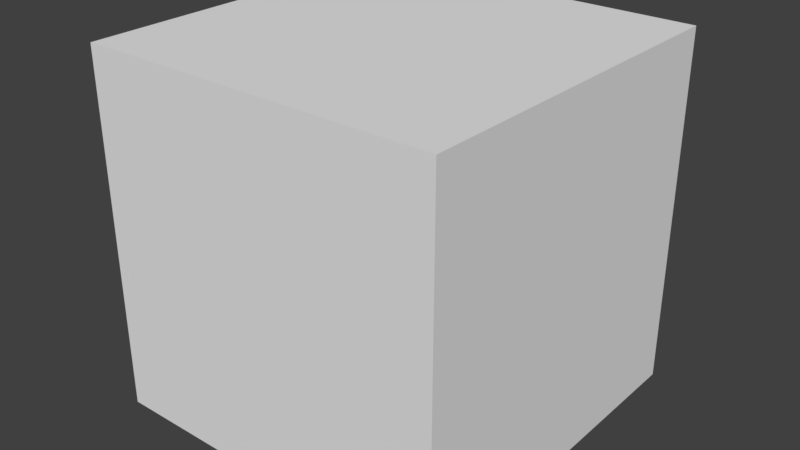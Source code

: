 # Source: dummy.blend  (saved by Blender 2.79.0; exported with 4.5.12 LTS)
import bpy
from mathutils import Matrix  # noqa: F401  (used for matrix-valued properties, if any)

bpy.ops.wm.read_factory_settings(use_empty=True)
scene = bpy.context.scene
scene.name = 'Scene'

# ---- collections
col_collection_1 = bpy.data.collections.new('Collection 1'); scene.collection.children.link(col_collection_1)

# ---- materials (node trees are filled in below, after node groups)
mat_material = bpy.data.materials.new('Material')
mat_material.alpha_threshold = 0.0
mat_material.use_transparent_shadow = False
mat_material.roughness = 0.5
mat_material.line_color = (0.0, 0.0, 0.0, 1.0)

# ---- material node trees

# ---- world
world_world = bpy.data.worlds.new('World'); scene.world = world_world
world_world.color = (0.05088, 0.05088, 0.05088)
world_world.use_sun_shadow = False
world_world.sun_shadow_jitter_overblur = 0.0
world_world.cycles.sampling_method = 'MANUAL'

# ---- meshes
me_cube = bpy.data.meshes.new('Cube')
me_cube.from_pydata([(1.0, 0.05253, -0.9846), (1.0, 0.05253, 1.015), (-1.0, 0.05253, 1.015), (-1.0, 0.05253, -0.9846), (1.0, 2.053, -0.9846), (1.0, 2.053, 1.015), (-1.0, 2.053, 1.015), (-1.0, 2.053, -0.9846)], [], [(0, 1, 2, 3), (4, 7, 6, 5), (0, 4, 5, 1), (1, 5, 6, 2), (2, 6, 7, 3), (4, 0, 3, 7)])
_uv = me_cube.uv_layers.new(name='UVMap')
_uv.uv.foreach_set('vector', [0.01515, 0.6818, 0.3182, 0.6818, 0.3182, 0.9848, 0.01515, 0.9848, 0.6515, 0.3485, 0.6515, 0.6515, 0.3485, 0.6515, 0.3485, 0.3485, 0.6515, 0.3182, 0.3485, 0.3182, 0.3485, 0.01515, 0.6515, 0.01515, 0.01515, 0.3182, 0.01515, 0.01515, 0.3182, 0.01515, 0.3182, 0.3182, 0.3182, 0.6515, 0.01515, 0.6515, 0.01515, 0.3485, 0.3182, 0.3485, 0.6818, 0.01515, 0.9848, 0.01515, 0.9848, 0.3182, 0.6818, 0.3182])
me_cube.materials.append(mat_material)
me_cube.use_remesh_preserve_volume = False
me_cube.use_remesh_preserve_attributes = False
me_cube.use_mirror_vertex_groups = False
me_cube.update()

# ---- objects
ob_cube = bpy.data.objects.new('Cube', me_cube)

# ---- transforms, parenting, visibility, modifiers, constraints
ob_cube.location = (0.0, 0.0, 0.0)
ob_cube.lock_rotations_4d = False
ob_cube.empty_display_type = 'ARROWS'
ob_cube.lineart.crease_threshold = 0.0

# ---- collection membership
col_collection_1.objects.link(ob_cube)

# ---- scene / render settings (as saved in the file)
scene.frame_start = 1; scene.frame_end = 250; scene.frame_set(1)
scene.render.engine = 'BLENDER_EEVEE_NEXT'
scene.render.resolution_percentage = 50
scene.render.dither_intensity = 0.0
scene.cycles.use_denoising = False
scene.cycles.samples = 128
scene.cycles.sampling_pattern = 'TABULATED_SOBOL'
scene.cycles.use_adaptive_sampling = False
scene.cycles.use_light_tree = False
scene.cycles.blur_glossy = 0.0
scene.cycles.sample_clamp_indirect = 0.0
scene.view_settings.view_transform = 'Standard'
bpy.context.view_layer.update()

# ---- added for rendering (the .blend has no active camera and no usable light): camera, sun
cam_auto = bpy.data.cameras.new('AutoCamera')
cam_auto.lens = 50.0
cam_auto.sensor_width = 36.0
cam_auto.clip_end = 1000.0
ob_auto_camera = bpy.data.objects.new('AutoCamera', cam_auto)
scene.collection.objects.link(ob_auto_camera)
ob_auto_camera.location = (3.20507, -2.79356, 2.57947)
ob_auto_camera.rotation_euler = (1.09748, -7.21219e-08, 0.694738)
scene.camera = ob_auto_camera
light_auto_sun = bpy.data.lights.new('AutoSun', 'SUN')
light_auto_sun.energy = 3.0
light_auto_sun.angle = 0.0523599
ob_auto_sun = bpy.data.objects.new('AutoSun', light_auto_sun)
scene.collection.objects.link(ob_auto_sun)
ob_auto_sun.rotation_euler = (0.872665, 0.174533, 0.523599)
bpy.context.view_layer.update()
